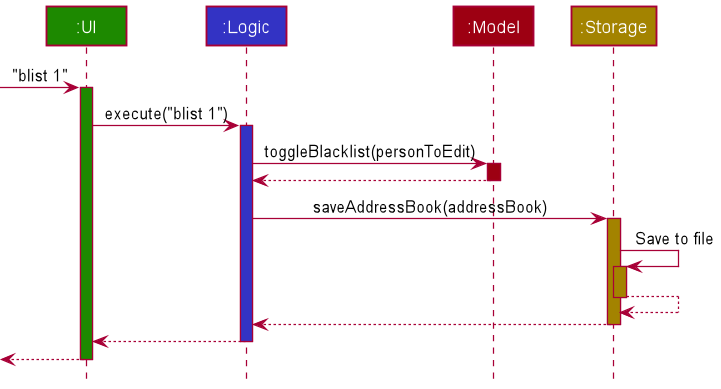

The diagram above was rendered by PlantUML. Its source (embedded in the PNG):
@startuml
!include style.puml

participant ":UI" as UI UI_COLOR
participant ":Logic" as Logic LOGIC_COLOR
participant ":Model" as Model MODEL_COLOR
participant ":Storage" as Storage STORAGE_COLOR

[-> UI : "blist 1"
activate UI UI_COLOR

UI -> Logic : execute("blist 1")
activate Logic LOGIC_COLOR

Logic -> Model : toggleBlacklist(personToEdit)
activate Model MODEL_COLOR

Model --> Logic
deactivate Model

Logic -> Storage : saveAddressBook(addressBook)
activate Storage STORAGE_COLOR

Storage -> Storage : Save to file
activate Storage STORAGE_COLOR

Storage --> Storage
deactivate Storage

Storage --> Logic
deactivate Storage

Logic --> UI
deactivate Logic

[<-- UI
deactivate UI
@enduml